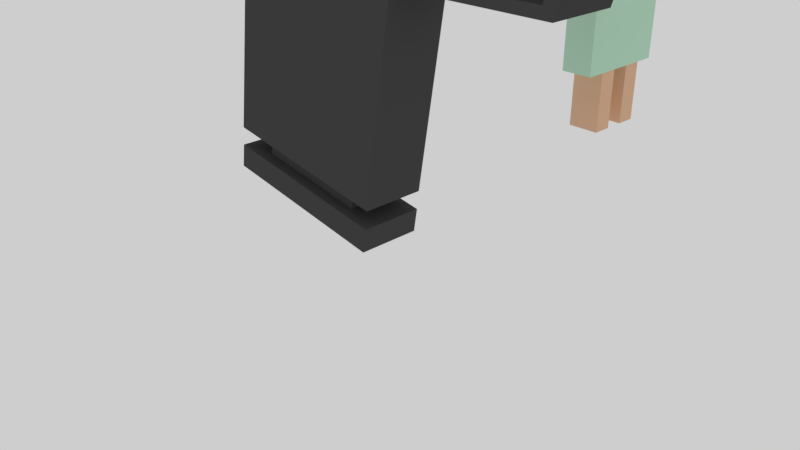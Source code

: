# Source: mypistol.blend  (saved by Blender 2.79.0; exported with 4.5.12 LTS)
import bpy
from mathutils import Matrix  # noqa: F401  (used for matrix-valued properties, if any)

bpy.ops.wm.read_factory_settings(use_empty=True)
scene = bpy.context.scene
scene.name = 'Scene'

# ---- collections
col_collection_1 = bpy.data.collections.new('Collection 1'); scene.collection.children.link(col_collection_1)

# ---- materials (node trees are filled in below, after node groups)
mat_material_003 = bpy.data.materials.new('Material.003')
mat_material_003.alpha_threshold = 0.0
mat_material_003.use_transparent_shadow = False
mat_material_003.diffuse_color = (0.525, 0.8, 0.6151, 1.0)
mat_material_003.roughness = 0.5
mat_material_004 = bpy.data.materials.new('Material.004')
mat_material_004.alpha_threshold = 0.0
mat_material_004.use_transparent_shadow = False
mat_material_004.diffuse_color = (0.8, 0.5081, 0.3293, 1.0)
mat_material_004.roughness = 0.5
mat_material_004.specular_intensity = 0.0
mat_material_001 = bpy.data.materials.new('Material.001')
mat_material_001.alpha_threshold = 0.0
mat_material_001.use_transparent_shadow = False
mat_material_001.diffuse_color = (0.06681, 0.06681, 0.06681, 1.0)
mat_material_001.roughness = 0.5
mat_material_002 = bpy.data.materials.new('Material.002')
mat_material_002.alpha_threshold = 0.0
mat_material_002.use_transparent_shadow = False
mat_material_002.roughness = 0.5

# ---- material node trees

# ---- world
world_world = bpy.data.worlds.new('World'); scene.world = world_world
world_world.color = (0.6152, 0.6152, 0.6152)
world_world.use_sun_shadow = False
world_world.sun_shadow_jitter_overblur = 0.0
world_world.cycles.sampling_method = 'MANUAL'

# ---- cameras
cam_camera = bpy.data.cameras.new('Camera')
cam_camera.clip_end = 100.0
cam_camera.lens = 35.0
cam_camera.sensor_width = 32.0
cam_camera.sensor_height = 18.0
cam_camera.ortho_scale = 7.314
cam_camera.dof.focus_distance = 0.0
cam_camera.dof.aperture_fstop = 128.0

# ---- meshes
me_cube = bpy.data.meshes.new('Cube')
me_cube.from_pydata([(-1.0, -1.0, -1.0), (-1.0, -1.0, 1.0), (-1.0, 1.0, -1.0), (-1.0, 1.0, 1.0), (1.0, -1.0, -1.0), (1.0, -1.0, 1.0), (1.0, 1.0, -1.0), (1.0, 1.0, 1.0), (-1.0, -1.0, 0.415), (-1.0, 1.0, 0.415), (1.0, 1.0, 0.415), (1.0, -1.0, 0.415), (-1.0, 1.0, 0.2119), (1.0, 1.0, 0.2119), (1.0, -1.0, 0.2119), (-1.0, -1.0, 0.2119), (-1.0, 0.6, -1.0), (-1.0, 0.2, -1.0), (-1.0, -0.2, -1.0), (-1.0, -0.6, -1.0), (-1.0, -0.6, 1.0), (-1.0, -0.2, 1.0), (-1.0, 0.2, 1.0), (-1.0, 0.6, 1.0), (1.0, -0.6, -1.0), (1.0, -0.2, -1.0), (1.0, 0.2, -1.0), (1.0, 0.6, -1.0), (1.0, 0.6, 1.0), (1.0, 0.2, 1.0), (1.0, -0.2, 1.0), (1.0, -0.6, 1.0), (1.0, 0.6, 0.415), (1.0, 0.2, 0.415), (1.0, -0.2, 0.415), (1.0, -0.6, 0.415), (-1.0, -0.6, 0.415), (-1.0, -0.2, 0.415), (-1.0, 0.2, 0.415), (-1.0, 0.6, 0.415), (-1.0, -0.6, 0.2119), (-1.0, -0.2, 0.2119), (-1.0, 0.2, 0.2119), (-1.0, 0.6, 0.2119), (1.0, 0.6, 0.2119), (1.0, 0.2, 0.2119), (1.0, -0.2, 0.2119), (1.0, -0.6, 0.2119), (-1.0, -1.0, 0.2119), (-1.0, -1.0, 0.415), (1.0, -1.0, 0.415), (-1.0, 1.0, 0.415), (1.0, 1.0, 0.415), (-1.0, 1.0, 0.2119), (1.0, 1.0, 0.2119), (1.0, -1.0, 0.2119), (1.0, 1.347, 0.415), (1.0, 1.347, 0.2119), (1.0, 1.347, 0.415), (1.0, 1.347, 0.2119), (1.0, -1.368, 0.415), (1.0, -1.368, 0.2119), (1.0, -1.368, 0.415), (1.0, -1.368, 0.2119), (-1.0, 0.6, -1.767), (-1.0, 0.2, -1.767), (-1.0, -0.2, -1.767), (-1.0, -0.6, -1.767), (1.0, -0.6, -1.767), (1.0, -0.2, -1.767), (1.0, 0.2, -1.767), (1.0, 0.6, -1.767), (5.126, 1.0, 0.415), (5.126, 1.0, 0.2119), (5.126, -1.0, 0.415), (5.126, -1.0, 0.2119), (5.126, 1.347, 0.415), (5.126, 1.347, 0.2119), (5.126, -1.368, 0.415), (5.126, -1.368, 0.2119), (-0.979, 1.0, 0.415), (-0.979, 1.0, 0.2119), (-0.979, 1.347, 0.415), (-0.979, 1.347, 0.2119), (-0.9948, -1.0, 0.415), (-0.9948, -1.0, 0.2119), (-0.9948, -1.368, 0.415), (-0.9948, -1.368, 0.2119)], [], [(39, 23, 3, 9), (9, 3, 7, 10), (35, 31, 5, 11), (11, 5, 1, 8), (19, 24, 4, 0), (31, 20, 1, 5), (55, 14, 61, 63), (47, 35, 11, 14), (10, 13, 73, 72), (43, 39, 9, 12), (16, 43, 12, 2), (2, 12, 13, 6), (24, 47, 14, 4), (4, 14, 15, 0), (6, 13, 44, 27), (27, 44, 45, 26), (26, 45, 46, 25), (25, 46, 47, 24), (0, 15, 40, 19), (19, 40, 41, 18), (18, 41, 42, 17), (17, 42, 43, 16), (15, 8, 36, 40), (40, 36, 37, 41), (41, 37, 38, 42), (42, 38, 39, 43), (13, 10, 32, 44), (44, 32, 33, 45), (45, 33, 34, 46), (46, 34, 35, 47), (7, 3, 23, 28), (28, 23, 22, 29), (29, 22, 21, 30), (30, 21, 20, 31), (2, 6, 27, 16), (27, 26, 70, 71), (17, 26, 25, 18), (24, 19, 67, 68), (10, 7, 28, 32), (32, 28, 29, 33), (33, 29, 30, 34), (34, 30, 31, 35), (8, 1, 20, 36), (36, 20, 21, 37), (37, 21, 22, 38), (38, 22, 23, 39), (55, 50, 49, 48), (53, 51, 52, 54), (12, 9, 51, 53), (9, 10, 52, 51), (15, 14, 55, 48), (11, 8, 49, 50), (13, 12, 53, 54), (8, 15, 48, 49), (56, 57, 59, 58), (59, 54, 81, 83), (52, 10, 56, 58), (13, 54, 59, 57), (61, 60, 62, 63), (61, 14, 75, 79), (62, 50, 84, 86), (11, 50, 62, 60), (64, 71, 70, 65), (66, 69, 68, 67), (26, 17, 65, 70), (25, 24, 68, 69), (19, 18, 66, 67), (17, 16, 64, 65), (18, 25, 69, 66), (16, 27, 71, 64), (72, 73, 77, 76), (75, 74, 78, 79), (60, 61, 79, 78), (13, 57, 77, 73), (14, 11, 74, 75), (57, 56, 76, 77), (56, 10, 72, 76), (11, 60, 78, 74), (81, 80, 82, 83), (58, 59, 83, 82), (54, 52, 80, 81), (52, 58, 82, 80), (84, 85, 87, 86), (55, 63, 87, 85), (50, 55, 85, 84), (63, 62, 86, 87)])
me_cube.polygons.foreach_set('material_index', [0, 0, 0, 0, 0, 0, 0, 0, 1, 0, 0, 0, 0, 0, 0, 0, 0, 0, 0, 0, 0, 0, 0, 0, 0, 0, 0, 0, 0, 0, 0, 0, 0, 0, 0, 1, 0, 1, 0, 0, 0, 0, 0, 0, 0, 0, 0, 0, 0, 0, 0, 0, 0, 0, 0, 0, 0, 0, 0, 1, 1, 0, 1, 1, 1, 1, 1, 1, 1, 1, 1, 1, 1, 1, 1, 1, 1, 1, 1, 1, 0, 1, 1, 1, 0, 1])
me_cube.materials.append(mat_material_003)
me_cube.materials.append(mat_material_004)
me_cube.use_remesh_preserve_volume = False
me_cube.use_remesh_preserve_attributes = False
me_cube.use_mirror_vertex_groups = False
me_cube.update()
me_cube_001 = bpy.data.meshes.new('Cube.001')
me_cube_001.from_pydata([(-1.0, -1.0, -1.0), (-0.993, -1.0, 1.024), (-1.0, 1.0, -1.0), (-0.993, 1.0, 1.024), (1.0, -1.0, -1.0), (1.007, -1.0, 1.024), (1.0, 1.0, -1.0), (1.007, 1.0, 1.024), (-0.6564, -0.6545, 0.8079), (-0.6447, -0.6545, 0.8784), (-0.6447, 0.6545, 0.8784), (-0.6564, 0.6545, 0.8079), (0.6644, 0.6545, 0.8784), (0.6526, 0.6545, 0.8079), (0.6644, -0.6545, 0.8784), (0.6526, -0.6545, 0.8079), (-1.002, 1.0, 0.7792), (0.9977, 1.0, 0.7792), (0.9977, -1.0, 0.7792), (-1.002, -1.0, 0.7792), (-0.993, -1.0, 0.8866), (-0.993, 1.0, 0.8866), (1.007, 1.0, 0.8866), (1.007, -1.0, 0.8866), (-1.144, -1.014, -1.202), (-1.144, 0.9855, -1.202), (-1.458, -1.014, -1.304), (-1.368, 0.9912, -1.302), (-1.095, -1.014, -1.443), (-1.095, 0.9855, -1.443), (-0.8062, -1.014, -1.782), (-0.7187, 0.9912, -1.79), (-1.0, -1.0, -1.0), (1.0, -1.0, -1.0), (-1.108, -1.025, -1.441), (0.7322, -1.0, -1.908), (0.7315, 1.0, -1.911), (-0.9507, -1.014, -1.613), (-0.9507, 0.9855, -1.613), (0.0, -1.0, -1.0), (-0.188, -1.012, -1.675), (-1.276, -1.014, -1.369), (-1.232, 0.9884, -1.372), (-0.8347, 0.9884, -1.701), (0.5, -1.0, -1.0), (0.2721, -1.006, -1.792), (-0.8784, -1.014, -1.698), (7.321, -1.0, -2.449), (7.589, -1.0, -1.541), (7.589, 1.0, -1.541), (7.32, 1.0, -2.451), (2.517, -1.0, -2.055), (5.083, -1.0, -2.265), (5.351, -1.0, -1.357), (2.785, -1.0, -1.146), (2.516, 1.0, -2.057), (5.082, 1.0, -2.268), (5.351, 1.0, -1.357), (2.785, 1.0, -1.146), (0.8133, -1.0, -1.633), (-1.075, -1.017, -1.308), (0.8129, 1.0, -1.635), (-0.131, -1.009, -1.47), (0.3412, -1.004, -1.552), (7.402, -1.0, -2.174), (7.402, 1.0, -2.175), (2.598, 1.0, -1.781), (5.164, 1.0, -1.992), (2.598, -1.0, -1.78), (5.164, -1.0, -1.99), (2.656, -1.0, -1.136), (2.656, 1.0, -1.136), (2.388, -1.0, -2.044), (2.387, 1.0, -2.047), (2.469, -1.0, -1.769), (2.469, 1.0, -1.771), (2.616, -1.0, -0.4786), (2.616, 1.0, -0.4786), (2.487, -1.0, -0.468), (2.487, 1.0, -0.468), (2.501, -1.0, -0.5245), (2.501, 1.0, -0.5245), (2.63, 1.0, -0.5351), (2.63, -1.0, -0.5351), (0.9793, -1.0, -0.3443), (0.9793, 1.0, -0.3443), (0.9936, -1.0, -0.4008), (0.9936, 1.0, -0.4008), (1.692, -1.0, -1.057), (1.692, 1.0, -1.057), (1.424, -1.0, -1.965), (1.423, 1.0, -1.967), (1.505, -1.0, -1.69), (1.505, 1.0, -1.691), (1.535, -1.0, -1.974), (1.535, 1.0, -1.977), (1.616, -1.0, -1.699), (1.616, 1.0, -1.701), (1.803, -1.0, -1.066), (1.803, 1.0, -1.066), (1.674, -1.0, -0.7), (1.612, -1.0, -0.695), (1.674, 1.0, -0.7), (1.612, 1.0, -0.695), (6.175, -1.0, -2.355), (6.666, -1.0, -2.395), (6.174, 1.0, -2.357), (6.666, 1.0, -2.398), (6.934, -1.0, -1.487), (6.443, -1.0, -1.447), (6.934, 1.0, -1.487), (6.443, 1.0, -1.447), (6.256, 1.0, -2.081), (6.747, 1.0, -2.122), (6.256, -1.0, -2.08), (6.748, -1.0, -2.12), (-1.144, 0.3188, -1.202), (-1.144, -0.3478, -1.202), (-1.398, 0.3227, -1.303), (-1.428, -0.3459, -1.303), (-1.095, 0.3188, -1.443), (-1.095, -0.3478, -1.443), (-0.7479, 0.3227, -1.787), (-0.777, -0.3459, -1.785), (0.7319, -0.3333, -1.909), (0.7317, 0.3333, -1.91), (1.0, -0.3333, -1.0), (1.0, 0.3333, -1.0), (-0.9507, 0.3188, -1.613), (-0.9507, -0.3478, -1.613), (-0.8493, 0.3207, -1.7), (-0.8639, -0.3469, -1.699), (-1.246, 0.3207, -1.371), (-1.261, -0.3469, -1.37), (7.321, -0.3333, -2.45), (7.321, 0.3333, -2.451), (7.589, -0.3333, -1.541), (7.589, 0.3333, -1.541), (2.785, -0.3333, -1.146), (2.785, 0.3333, -1.146), (5.351, -0.3333, -1.357), (5.351, 0.3333, -1.357), (2.517, 0.3333, -2.056), (2.517, -0.3333, -2.056), (5.082, 0.3333, -2.267), (5.083, -0.3333, -2.266), (7.402, 0.3333, -2.175), (7.402, -0.3333, -2.174), (2.388, 0.3333, -2.046), (2.388, -0.3333, -2.045), (2.656, -0.3333, -1.136), (2.656, 0.3333, -1.136), (2.616, -0.3333, -0.4786), (2.616, 0.3333, -0.4786), (2.487, -0.3333, -0.468), (2.487, 0.3333, -0.468), (2.63, 0.3333, -0.5351), (2.63, -0.3333, -0.5351), (2.501, -0.3333, -0.5245), (2.501, 0.3333, -0.5245), (0.9793, -0.3333, -0.3443), (0.9793, 0.3333, -0.3443), (0.9936, -0.3333, -0.4008), (0.9936, 0.3333, -0.4008), (1.692, -0.3333, -1.057), (1.692, 0.3333, -1.057), (1.423, 0.3333, -1.967), (1.424, -0.3333, -1.966), (1.803, -0.3333, -1.066), (1.803, 0.3333, -1.066), (1.535, 0.3333, -1.976), (1.535, -0.3333, -1.975), (1.612, -0.3333, -0.695), (1.612, 0.3333, -0.695), (1.674, -0.3333, -0.7), (1.674, 0.3333, -0.7), (6.443, -0.3333, -1.447), (6.443, 0.3333, -1.447), (6.934, -0.3333, -1.487), (6.934, 0.3333, -1.487), (6.175, 0.3333, -2.357), (6.175, -0.3333, -2.356), (6.666, 0.3333, -2.397), (6.666, -0.3333, -2.396), (6.354, 0.3239, -2.484), (6.354, -0.3428, -2.484), (6.633, 0.3239, -2.507), (6.634, -0.3428, -2.507), (-0.2934, -1.01, -1.824), (0.2194, -1.005, -1.866), (-1.1, -1.018, -1.442), (-1.104, -1.021, -1.442), (-0.2353, 0.9941, -1.83), (0.2481, 0.9971, -1.87), (-0.4423, -1.013, -1.654), (-0.6965, -1.014, -1.633), (-0.1114, -1.009, -1.76), (-0.4949, -1.012, -1.729), (0.2385, 0.3298, -1.869), (-0.2547, 0.3262, -1.828), (0.229, -0.3375, -1.868), (-0.274, -0.3417, -1.826), (-1.144, 0.09662, -1.202), (-1.144, -0.1256, -1.202), (-1.408, 0.0998, -1.303), (-1.418, -0.1231, -1.303), (-1.095, 0.09662, -1.443), (-1.095, -0.1256, -1.443), (-0.7576, 0.0998, -1.786), (-0.7673, -0.1231, -1.786), (0.7319, -0.1111, -1.909), (0.7318, 0.1111, -1.91), (1.0, -0.1111, -1.0), (1.0, 0.1111, -1.0), (-0.9507, 0.09662, -1.613), (-0.9507, -0.1256, -1.613), (-0.8541, 0.09821, -1.7), (-0.859, -0.1243, -1.699), (-1.251, 0.09821, -1.371), (-1.256, -0.1243, -1.37), (7.321, -0.1111, -2.45), (7.321, 0.1111, -2.45), (7.589, -0.1111, -1.541), (7.589, 0.1111, -1.541), (2.785, -0.1111, -1.146), (2.785, 0.1111, -1.146), (5.351, -0.1111, -1.357), (5.351, 0.1111, -1.357), (2.517, 0.1111, -2.056), (2.517, -0.1111, -2.056), (5.083, 0.1111, -2.267), (5.083, -0.1111, -2.266), (7.402, 0.1111, -2.175), (7.402, -0.1111, -2.175), (2.388, 0.1111, -2.046), (2.388, -0.1111, -2.045), (2.656, -0.1111, -1.136), (2.656, 0.1111, -1.136), (2.616, -0.1111, -0.4786), (2.616, 0.1111, -0.4786), (2.487, -0.1111, -0.468), (2.487, 0.1111, -0.468), (2.63, 0.1111, -0.5351), (2.63, -0.1111, -0.5351), (2.501, -0.1111, -0.5245), (2.501, 0.1111, -0.5245), (0.9793, -0.1111, -0.3443), (0.9793, 0.1111, -0.3443), (0.9936, -0.1111, -0.4008), (0.9936, 0.1111, -0.4008), (1.692, -0.1111, -1.057), (1.692, 0.1111, -1.057), (1.423, 0.1111, -1.966), (1.424, -0.1111, -1.966), (1.803, -0.1111, -1.066), (1.803, 0.1111, -1.066), (1.535, 0.1111, -1.976), (1.535, -0.1111, -1.975), (1.612, -0.1111, -0.695), (1.612, 0.1111, -0.695), (1.674, -0.1111, -0.7), (1.674, 0.1111, -0.7), (6.443, -0.1111, -1.447), (6.443, 0.1111, -1.447), (6.934, -0.1111, -1.487), (6.934, 0.1111, -1.487), (6.175, 0.1111, -2.356), (6.175, -0.1111, -2.356), (6.666, 0.1111, -2.397), (6.666, -0.1111, -2.396), (6.354, 0.1017, -2.484), (6.354, -0.1206, -2.484), (6.634, 0.1017, -2.507), (6.634, -0.1206, -2.507), (-0.2611, 0.1036, -1.827), (-0.2676, -0.1191, -1.827), (0.2353, 0.1073, -1.869), (0.2322, -0.1151, -1.868), (0.2013, 0.3275, -1.994), (-0.08655, 0.324, -1.97), (0.1917, -0.3398, -1.993), (-0.1059, -0.344, -1.968), (-0.09946, -0.1213, -1.969), (0.1949, -0.1173, -1.994), (-0.09301, 0.1013, -1.97), (0.1981, 0.1051, -1.994)], [], [(20, 1, 3, 21), (21, 3, 7, 22), (22, 7, 5, 23), (23, 5, 1, 20), (2, 6, 4, 0), (7, 3, 1, 5), (18, 15, 8, 19), (15, 14, 9, 8), (17, 13, 15, 18), (13, 12, 14, 15), (16, 11, 13, 17), (11, 10, 12, 13), (19, 8, 11, 16), (8, 9, 10, 11), (0, 19, 16, 2), (2, 16, 17, 6), (6, 17, 18, 4), (4, 18, 19, 0), (14, 23, 20, 9), (12, 22, 23, 14), (10, 21, 22, 12), (9, 20, 21, 10), (0, 2, 25, 116, 202, 203, 117, 24), (116, 25, 27, 118), (132, 42, 29, 120), (130, 43, 31, 122), (4, 0, 32, 39, 44, 33), (62, 60, 34, 40), (24, 26, 41, 28, 32, 60, 34), (194, 40, 34, 191), (6, 61, 36, 193, 192, 31, 27, 25, 2), (115, 105, 47, 64), (196, 45, 40, 194), (63, 62, 40, 45), (120, 29, 38, 128), (42, 43, 38, 29), (27, 31, 43, 42), (59, 63, 45, 35), (189, 35, 45, 196), (128, 38, 43, 130), (118, 27, 42, 132), (146, 65, 49, 137), (182, 107, 50, 135), (178, 108, 48, 136), (113, 110, 49, 65), (75, 71, 58, 66), (66, 58, 57, 67), (79, 81, 87, 85), (138, 54, 53, 140), (148, 73, 55, 142), (142, 55, 56, 144), (74, 72, 51, 68), (54, 68, 69, 53), (70, 74, 68, 54), (55, 66, 67, 56), (73, 75, 66, 55), (107, 113, 65, 50), (135, 50, 65, 146), (33, 44, 63, 59), (44, 39, 62, 63), (108, 115, 64, 48), (39, 32, 60, 62), (52, 69, 68, 51), (200, 124, 35, 189), (95, 97, 75, 73), (98, 96, 74, 70), (96, 94, 72, 74), (170, 95, 73, 148), (168, 98, 70, 150), (97, 99, 71, 75), (154, 78, 76, 152), (156, 82, 77, 153), (80, 83, 76, 78), (82, 81, 79, 77), (58, 71, 81, 82), (70, 54, 83, 80), (139, 58, 82, 156), (150, 70, 80, 158), (162, 86, 84, 160), (155, 79, 85, 161), (80, 78, 84, 86), (158, 80, 86, 162), (61, 6, 89, 93), (126, 33, 88, 164), (125, 36, 91, 166), (59, 35, 90, 92), (33, 59, 92, 88), (36, 61, 93, 91), (93, 89, 99, 97), (164, 88, 101, 172), (166, 91, 95, 170), (92, 90, 94, 96), (88, 92, 96, 98), (91, 93, 97, 95), (172, 101, 100, 174), (99, 89, 103, 102), (169, 99, 102, 175), (88, 98, 100, 101), (53, 69, 114, 109), (109, 114, 115, 108), (56, 67, 112, 106), (106, 112, 113, 107), (67, 57, 111, 112), (112, 111, 110, 113), (140, 53, 109, 176), (176, 109, 108, 178), (144, 56, 106, 180), (180, 106, 107, 182), (69, 52, 104, 114), (114, 104, 105, 115), (104, 181, 183, 105), (266, 180, 184, 270), (52, 145, 181, 104), (230, 144, 180, 266), (111, 177, 179, 110), (262, 176, 178, 264), (57, 141, 177, 111), (226, 140, 176, 262), (98, 168, 174, 100), (255, 169, 175, 261), (103, 173, 175, 102), (258, 172, 174, 260), (90, 167, 171, 94), (252, 166, 170, 256), (89, 165, 173, 103), (250, 164, 172, 258), (35, 124, 167, 90), (211, 125, 166, 252), (6, 127, 165, 89), (212, 126, 164, 250), (81, 159, 163, 87), (244, 158, 162, 248), (78, 154, 160, 84), (241, 155, 161, 247), (87, 163, 161, 85), (248, 162, 160, 246), (71, 151, 159, 81), (236, 150, 158, 244), (54, 138, 157, 83), (225, 139, 156, 242), (83, 157, 152, 76), (242, 156, 153, 239), (79, 155, 153, 77), (240, 154, 152, 238), (99, 169, 151, 71), (254, 168, 150, 236), (94, 171, 149, 72), (256, 170, 148, 234), (193, 36, 125, 198), (277, 210, 124, 200), (47, 134, 147, 64), (221, 135, 146, 232), (51, 143, 145, 52), (228, 142, 144, 230), (72, 149, 143, 51), (234, 148, 142, 228), (58, 139, 141, 57), (224, 138, 140, 226), (110, 179, 137, 49), (264, 178, 136, 222), (105, 183, 134, 47), (268, 182, 135, 221), (64, 147, 136, 48), (232, 146, 137, 223), (26, 119, 133, 41), (204, 118, 132, 218), (37, 129, 131, 46), (214, 128, 130, 216), (28, 121, 129, 37), (206, 120, 128, 214), (46, 131, 123, 30), (216, 130, 122, 208), (41, 133, 121, 28), (218, 132, 120, 206), (24, 117, 119, 26), (202, 116, 118, 204), (270, 184, 186, 272), (183, 181, 185, 187), (180, 182, 186, 184), (269, 183, 187, 273), (209, 275, 201, 123), (276, 274, 284, 285), (31, 192, 199, 122), (192, 193, 198, 199), (123, 201, 188, 30), (201, 200, 189, 188), (30, 188, 197, 46), (188, 189, 196, 197), (46, 197, 195, 37), (197, 196, 194, 195), (37, 195, 190, 28), (195, 194, 191, 190), (199, 198, 278, 279), (274, 276, 277, 275), (122, 199, 274, 208), (208, 274, 275, 209), (182, 268, 272, 186), (268, 269, 273, 272), (185, 271, 273, 187), (271, 270, 272, 273), (117, 203, 205, 119), (203, 202, 204, 205), (133, 219, 207, 121), (219, 218, 206, 207), (131, 217, 209, 123), (217, 216, 208, 209), (121, 207, 215, 129), (207, 206, 214, 215), (129, 215, 217, 131), (215, 214, 216, 217), (119, 205, 219, 133), (205, 204, 218, 219), (147, 233, 222, 136), (233, 232, 223, 222), (183, 269, 220, 134), (269, 268, 221, 220), (179, 265, 223, 137), (265, 264, 222, 223), (139, 225, 227, 141), (225, 224, 226, 227), (149, 235, 229, 143), (235, 234, 228, 229), (143, 229, 231, 145), (229, 228, 230, 231), (134, 220, 233, 147), (220, 221, 232, 233), (198, 125, 211, 276), (276, 211, 210, 277), (171, 257, 235, 149), (257, 256, 234, 235), (169, 255, 237, 151), (255, 254, 236, 237), (155, 241, 239, 153), (241, 240, 238, 239), (157, 243, 238, 152), (243, 242, 239, 238), (138, 224, 243, 157), (224, 225, 242, 243), (151, 237, 245, 159), (237, 236, 244, 245), (163, 249, 247, 161), (249, 248, 246, 247), (154, 240, 246, 160), (240, 241, 247, 246), (159, 245, 249, 163), (245, 244, 248, 249), (127, 213, 251, 165), (213, 212, 250, 251), (124, 210, 253, 167), (210, 211, 252, 253), (165, 251, 259, 173), (251, 250, 258, 259), (167, 253, 257, 171), (253, 252, 256, 257), (173, 259, 261, 175), (259, 258, 260, 261), (168, 254, 260, 174), (254, 255, 261, 260), (141, 227, 263, 177), (227, 226, 262, 263), (177, 263, 265, 179), (263, 262, 264, 265), (145, 231, 267, 181), (231, 230, 266, 267), (181, 267, 271, 185), (267, 266, 270, 271), (282, 283, 280, 281), (279, 278, 285, 284), (201, 275, 282, 281), (198, 276, 285, 278), (274, 199, 279, 284), (275, 277, 283, 282), (277, 200, 280, 283), (200, 201, 281, 280)])
me_cube_001.polygons.foreach_set('material_index', [0, 0, 0, 0, 0, 0, 0, 0, 0, 0, 0, 0, 0, 0, 0, 0, 0, 0, 0, 0, 0, 0, 0, 0, 0, 0, 0, 0, 0, 0, 0, 0, 0, 0, 0, 0, 0, 0, 0, 0, 0, 0, 0, 0, 0, 0, 0, 0, 0, 0, 1, 0, 0, 0, 1, 0, 0, 0, 0, 0, 0, 0, 1, 0, 0, 0, 0, 0, 0, 0, 0, 0, 0, 0, 0, 0, 0, 0, 0, 0, 0, 0, 0, 0, 0, 0, 0, 0, 0, 0, 0, 0, 0, 0, 0, 0, 0, 0, 0, 0, 0, 0, 0, 0, 0, 0, 0, 0, 0, 0, 0, 0, 0, 0, 0, 0, 0, 0, 0, 0, 0, 0, 0, 0, 0, 0, 0, 0, 0, 0, 0, 0, 0, 0, 0, 0, 0, 0, 0, 0, 0, 0, 0, 0, 0, 0, 0, 0, 0, 0, 0, 0, 1, 1, 0, 0, 0, 0, 0, 0, 0, 0, 0, 0, 0, 0, 0, 0, 0, 0, 0, 0, 0, 0, 0, 0, 0, 0, 0, 0, 0, 1, 0, 0, 0, 0, 0, 0, 0, 0, 0, 0, 1, 0, 0, 0, 0, 0, 0, 0, 0, 0, 0, 0, 0, 0, 0, 0, 0, 0, 0, 0, 0, 0, 0, 0, 0, 0, 0, 0, 0, 0, 1, 1, 0, 0, 0, 0, 0, 0, 0, 0, 0, 0, 0, 0, 0, 0, 0, 0, 0, 0, 0, 0, 0, 0, 0, 0, 0, 0, 0, 0, 0, 0, 0, 0, 0, 0, 0, 0, 0, 0, 0, 0, 0, 0, 1, 1, 1, 1, 1, 1, 1, 1])
me_cube_001.materials.append(mat_material_001)
me_cube_001.materials.append(mat_material_002)
me_cube_001.use_remesh_preserve_volume = False
me_cube_001.use_remesh_preserve_attributes = False
me_cube_001.use_mirror_vertex_groups = False
me_cube_001.update()

# ---- objects
ob_cube_001 = bpy.data.objects.new('Cube.001', me_cube)
ob_cube = bpy.data.objects.new('Cube', me_cube_001)
ob_camera = bpy.data.objects.new('Camera', cam_camera)

# ---- transforms, parenting, visibility, modifiers, constraints
ob_cube_001.location = (-0.535, 5.785, 2.568)
ob_cube_001.scale = (0.2705, 0.8414, 1.324)
ob_cube_001.lineart.crease_threshold = 0.0
ob_cube.location = (-0.5834, 0.07329, 2.905)
ob_cube.rotation_euler = (0.0, 0.1543, 0.0)
ob_cube.scale = (1.273, 0.4326, -2.412)
ob_cube.lineart.crease_threshold = 0.0
ob_camera.location = (7.481, -6.508, 5.344)
ob_camera.rotation_euler = (1.109, 0.0, 0.8149)
ob_camera.lock_rotations_4d = False
ob_camera.empty_display_type = 'ARROWS'
ob_camera.color = (0.0, 0.0, 0.0, 0.0)
ob_camera.display_type = 'WIRE'
ob_camera.lineart.crease_threshold = 0.0

# ---- collection membership
col_collection_1.objects.link(ob_cube_001)
col_collection_1.objects.link(ob_cube)
col_collection_1.objects.link(ob_camera)

# ---- scene / render settings (as saved in the file)
scene.camera = ob_camera
scene.frame_start = 1; scene.frame_end = 250; scene.frame_set(0)
scene.render.engine = 'BLENDER_EEVEE_NEXT'
scene.render.resolution_percentage = 50
scene.render.dither_intensity = 0.0
scene.cycles.use_denoising = False
scene.cycles.samples = 128
scene.cycles.sampling_pattern = 'TABULATED_SOBOL'
scene.cycles.use_adaptive_sampling = False
scene.cycles.use_light_tree = False
scene.cycles.blur_glossy = 0.0
scene.cycles.sample_clamp_indirect = 0.0
scene.view_settings.view_transform = 'Standard'
bpy.context.view_layer.update()
